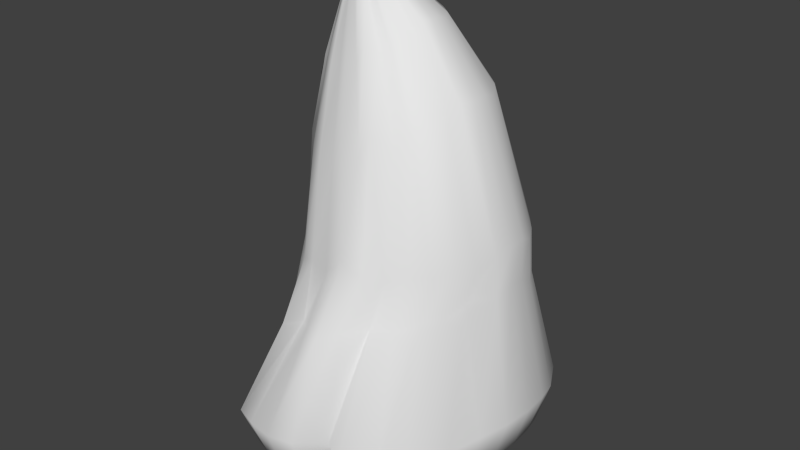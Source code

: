 # Source: obstacles_moving_fallingstone_3.blend  (saved by Blender 2.70.0; exported with 4.5.12 LTS)
import bpy
from mathutils import Matrix  # noqa: F401  (used for matrix-valued properties, if any)

bpy.ops.wm.read_factory_settings(use_empty=True)
scene = bpy.context.scene
scene.name = 'Scene'

# ---- collections
col_collection_1 = bpy.data.collections.new('Collection 1'); scene.collection.children.link(col_collection_1)

# ---- world
world_world = bpy.data.worlds.new('World'); scene.world = world_world
world_world.color = (0.05088, 0.05088, 0.05088)
world_world.use_sun_shadow = False
world_world.sun_shadow_jitter_overblur = 0.0
world_world.cycles.sampling_method = 'MANUAL'
world_world.cycles.sample_map_resolution = 256

# ---- meshes
me_cone = bpy.data.meshes.new('Cone')
me_cone.from_pydata([(-0.1733, 1.08, -1.427), (0.05199, 1.063, -1.435), (0.2466, 0.9972, -1.373), (0.3904, 0.8814, -1.212), (0.5803, 0.753, -1.263), (0.7022, 0.5829, -1.209), (0.8199, 0.3991, -1.252), (0.8589, 0.1866, -1.184), (0.8779, -0.02734, -1.186), (-0.4197, 0.7252, -0.6226), (0.843, -0.245, -1.16), (0.8369, -0.4319, -1.349), (0.7176, -0.6268, -1.32), (0.6045, -0.7848, -1.42), (0.4797, -0.9072, -1.579), (0.2451, -1.024, -1.471), (0.103, -1.064, -1.707), (-0.1171, -1.089, -1.709), (-0.2921, -1.054, -1.872), (-0.522, -0.9999, -1.822), (-0.7176, -0.9016, -1.821), (-0.8104, -0.7417, -2.061), (-1.028, -0.6031, -1.824), (-0.9738, -0.3636, -2.295), (-1.052, -0.1623, -2.26), (-1.094, 0.04428, -2.191), (-1.096, 0.2493, -2.099), (-1.133, 0.422, -1.781), (-1.029, 0.6119, -1.763), (-0.8939, 0.7768, -1.725), (-0.7494, 0.9065, -1.635), (-0.5702, 1.004, -1.569), (-0.3443, 1.072, -1.589), (0.09065, 1.336, -2.964), (0.3499, 1.311, -2.919), (0.6017, 1.235, -2.903), (0.8329, 1.111, -2.952), (1.033, 0.9452, -2.891), (1.2, 0.7428, -2.923), (1.323, 0.5119, -2.928), (1.397, 0.2614, -2.796), (1.423, 0.0008288, -2.798), (1.399, -0.2597, -2.842), (1.323, -0.5103, -2.885), (1.199, -0.7412, -2.861), (1.035, -0.9435, -2.943), (0.8322, -1.11, -2.919), (0.6044, -1.237, -3.013), (0.3545, -1.324, -3.001), (0.09091, -1.341, -2.876), (-0.166, -1.339, -3.105), (-0.4179, -1.305, -3.072), (-0.651, -1.188, -3.145), (-0.8526, -0.9632, -3.013), (-1.02, -0.7546, -3.025), (-1.139, -0.5194, -3.112), (-1.223, -0.2597, -2.996), (-1.252, 0.0008299, -3.044), (-1.222, 0.2614, -3.173), (-1.14, 0.5119, -3.142), (-1.013, 0.7428, -3.169), (-0.8513, 0.9452, -3.08), (-0.6509, 1.111, -3.027), (-0.4205, 1.235, -2.921), (-0.1686, 1.311, -2.972), (0.1837, 1.301, -3.69), (0.44, 1.276, -3.646), (0.6896, 1.202, -3.647), (0.908, 1.082, -3.593), (1.085, 0.9199, -3.476), (1.249, 0.7227, -3.471), (1.374, 0.4978, -3.483), (1.419, 0.2538, -3.333), (1.436, 1.664e-08, -3.292), (1.421, -0.2571, -3.344), (1.197, -0.5247, -3.391), (1.097, -0.8591, -3.498), (0.9341, -1.046, -3.51), (0.7453, -1.263, -3.573), (0.5086, -1.372, -3.57), (0.2606, -1.62, -3.62), (0.02895, -1.776, -3.735), (-0.2426, -1.627, -3.779), (-0.4682, -1.432, -3.829), (-0.694, -1.552, -3.891), (-0.9115, -1.201, -3.932), (-1.08, -0.9247, -3.988), (-1.161, -0.8903, -4.031), (-1.211, -0.4586, -4.057), (-1.277, -0.2203, -4.014), (-1.253, 0.1111, -4.052), (-1.16, 0.4167, -3.983), (-1.058, 0.7093, -3.965), (-0.8684, 0.9136, -3.917), (-0.6944, 1.079, -3.861), (-0.4439, 1.202, -3.85), (-0.2097, 1.276, -3.8), (-0.01478, 1.625, -4.937), (0.3152, 1.594, -4.932), (0.638, 1.706, -4.946), (0.9573, 1.536, -4.907), (1.237, 1.306, -4.948), (1.467, 1.026, -4.913), (1.638, 0.7068, -4.959), (1.743, 0.3603, -4.882), (1.778, -0.009847, -4.867), (1.743, -0.4028, -4.862), (1.638, -0.7809, -4.877), (1.467, -1.151, -4.957), (1.237, -1.606, -4.939), (0.9563, -1.778, -4.94), (0.6283, -2.109, -4.937), (0.3057, -1.882, -4.943), (-0.02174, -2.163, -4.951), (-0.3401, -2.239, -4.948), (-0.6674, -2.182, -4.957), (-0.946, -2.084, -4.957), (-1.154, -1.71, -4.957), (-1.44, -1.083, -4.957), (-1.535, -0.8785, -4.957), (-1.735, -0.7248, -4.957), (-1.733, -0.2851, -4.957), (-1.615, 0.127, -4.957), (-1.506, 0.48, -4.957), (-1.378, 0.8494, -4.957), (-1.192, 1.125, -4.957), (-0.9365, 1.351, -4.957), (-0.6311, 1.501, -4.957), (-0.325, 1.594, -4.956), (-0.2693, 0.714, -0.6155), (-0.143, 0.6701, -0.564), (-0.05586, 0.5927, -0.4492), (0.07335, 0.507, -0.4731), (0.1516, 0.3933, -0.4304), (0.2322, 0.2706, -0.4526), (0.2546, 0.1286, -0.4053), (0.2674, -0.01432, -0.4057), (0.2427, -0.1598, -0.3901), (0.2487, -0.2845, -0.5163), (0.1678, -0.4148, -0.5033), (0.09779, -0.5203, -0.5764), (0.02322, -0.6021, -0.689), (-0.1388, -0.6799, -0.6296), (-0.2208, -0.707, -0.794), (-0.3672, -0.7233, -0.8074), (-0.475, -0.6999, -0.9252), (-0.6308, -0.664, -0.9044), (-0.7611, -0.5984, -0.9141), (-0.8101, -0.4915, -1.079), (-0.9675, -0.3989, -0.9327), (-0.9606, -0.1045, -1.224), (-0.9923, 0.03352, -1.18), (-0.9986, 0.1705, -1.119), (-1.04, 0.2859, -0.9093), (-0.9713, 0.4127, -0.8919), (-0.8837, 0.5228, -0.8593), (-0.7922, 0.6095, -0.7916), (-0.6764, 0.6747, -0.738), (-0.5249, 0.7204, -0.7395), (-1.079, -0.3636, -1.199), (-0.6652, 0.3422, -0.09745), (-0.5962, 0.3369, -0.08038), (-0.5425, 0.3162, -0.04497), (-0.5127, 0.2797, 0.01616), (-0.4507, 0.2393, 0.0169), (-0.4184, 0.1856, 0.04382), (-0.3791, 0.1277, 0.04093), (-0.373, 0.06074, 0.0649), (-0.3671, -0.006677, 0.06586), (-0.3799, -0.07529, 0.07081), (-0.3656, -0.1342, 0.01296), (-0.4042, -0.1956, 0.01156), (-0.4299, -0.2454, -0.02867), (-0.4541, -0.284, -0.08761), (-0.5345, -0.3207, -0.07496), (-0.5575, -0.3335, -0.1585), (-0.624, -0.3412, -0.1782), (-0.6631, -0.3301, -0.2425), (-0.7371, -0.3132, -0.2472), (-0.7965, -0.2822, -0.2636), (-0.8041, -0.2318, -0.3444), (-0.8903, -0.1881, -0.2911), (-0.8604, -0.0492, -0.4255), (-0.8792, 0.01589, -0.4079), (-0.8876, 0.08049, -0.3803), (-0.9261, 0.1349, -0.2869), (-0.8958, 0.1948, -0.2726), (-0.8582, 0.2467, -0.2495), (-0.8221, 0.2876, -0.2097), (-0.7735, 0.3184, -0.1743), (-0.7032, 0.3399, -0.1612), (-0.9177, -0.1715, -0.4246), (-0.8179, 0.0001496, 0.1575), (-0.003341, 1.454, -5.473), (0.2955, 1.425, -5.469), (0.5878, 1.528, -5.482), (0.877, 1.373, -5.446), (1.131, 1.165, -5.483), (1.339, 0.9114, -5.452), (1.493, 0.6222, -5.493), (1.588, 0.3084, -5.424), (1.62, -0.02682, -5.41), (1.588, -0.3827, -5.406), (1.493, -0.7251, -5.419), (1.339, -1.061, -5.492), (1.131, -1.472, -5.476), (0.8761, -1.629, -5.476), (0.579, -1.928, -5.473), (0.2869, -1.722, -5.479), (-0.009644, -1.976, -5.486), (-0.298, -2.045, -5.484), (-0.5944, -1.994, -5.491), (-0.8467, -1.905, -5.491), (-1.035, -1.567, -5.491), (-1.294, -0.999, -5.491), (-1.38, -0.8136, -5.491), (-1.561, -0.6743, -5.491), (-1.56, -0.2761, -5.491), (-1.452, 0.09711, -5.491), (-1.353, 0.4168, -5.491), (-1.238, 0.7513, -5.491), (-1.069, 1.001, -5.491), (-0.8381, 1.206, -5.491), (-0.5615, 1.342, -5.491), (-0.2843, 1.425, -5.49), (-0.1243, 0.6345, -5.888), (0.02871, 0.6463, -5.886), (0.1671, 0.7232, -5.893), (0.3263, 0.6705, -5.874), (0.4721, 0.5878, -5.893), (0.5991, 0.4782, -5.877), (0.7022, 0.346, -5.899), (0.7775, 0.1962, -5.863), (0.8229, 0.03007, -5.856), (0.8377, -0.152, -5.854), (0.8196, -0.3329, -5.86), (0.771, -0.5154, -5.898), (0.7021, -0.741, -5.89), (0.5875, -0.8419, -5.89), (0.4639, -1.018, -5.888), (0.2988, -0.9404, -5.891), (0.1715, -1.094, -5.895), (0.03225, -1.154, -5.894), (-0.1216, -1.154, -5.898), (-0.2564, -1.132, -5.898), (-0.3807, -0.9773, -5.898), (-0.5611, -0.7139, -5.898), (-0.6203, -0.6279, -5.898), (-0.7238, -0.5735, -5.898), (-0.7577, -0.3728, -5.898), (-0.7362, -0.1754, -5.898), (-0.7142, -0.005662, -5.898), (-0.685, 0.173, -5.898), (-0.622, 0.3134, -5.898), (-0.5233, 0.4367, -5.898), (-0.3958, 0.5294, -5.898), (-0.2634, 0.5957, -5.897), (0.0342, -0.1926, -5.889)], [], [(14, 13, 140, 141), (13, 12, 139, 140), (8, 7, 135, 136), (25, 24, 150, 151), (15, 14, 141, 142), (26, 25, 151, 152), (0, 32, 158, 9), (17, 16, 143, 144), (28, 27, 153, 154), (18, 17, 144, 145), (29, 28, 154, 155), (2, 1, 129, 130), (19, 18, 145, 146), (30, 29, 155, 156), (3, 2, 130, 131), (20, 19, 146, 147), (31, 30, 156, 157), (10, 8, 136, 137), (4, 3, 131, 132), (21, 20, 147, 148), (32, 31, 157, 158), (11, 10, 137, 138), (5, 4, 132, 133), (27, 26, 152, 153), (16, 15, 142, 143), (22, 21, 148, 149), (12, 11, 138, 139), (6, 5, 133, 134), (1, 0, 9, 129), (7, 6, 134, 135), (22, 23, 55, 54), (57, 58, 90, 89), (0, 1, 34, 33), (5, 6, 39, 38), (11, 12, 44, 43), (21, 22, 54, 53), (4, 5, 38, 37), (10, 11, 43, 42), (31, 32, 64, 63), (20, 21, 53, 52), (3, 4, 37, 36), (8, 10, 42, 41), (30, 31, 63, 62), (19, 20, 52, 51), (2, 3, 36, 35), (29, 30, 62, 61), (18, 19, 51, 50), (1, 2, 35, 34), (28, 29, 61, 60), (17, 18, 50, 49), (27, 28, 60, 59), (16, 17, 49, 48), (32, 0, 33, 64), (26, 27, 59, 58), (15, 16, 48, 47), (25, 26, 58, 57), (14, 15, 47, 46), (24, 25, 57, 56), (7, 8, 41, 40), (13, 14, 46, 45), (23, 24, 56, 55), (6, 7, 40, 39), (12, 13, 45, 44), (91, 92, 124, 123), (35, 36, 68, 67), (46, 47, 79, 78), (55, 56, 88, 87), (33, 34, 66, 65), (44, 45, 77, 76), (64, 33, 65, 96), (53, 54, 86, 85), (42, 43, 75, 74), (62, 63, 95, 94), (51, 52, 84, 83), (40, 41, 73, 72), (60, 61, 93, 92), (49, 50, 82, 81), (38, 39, 71, 70), (58, 59, 91, 90), (36, 37, 69, 68), (47, 48, 80, 79), (56, 57, 89, 88), (34, 35, 67, 66), (45, 46, 78, 77), (54, 55, 87, 86), (43, 44, 76, 75), (63, 64, 96, 95), (52, 53, 85, 84), (41, 42, 74, 73), (61, 62, 94, 93), (50, 51, 83, 82), (39, 40, 72, 71), (59, 60, 92, 91), (37, 38, 70, 69), (48, 49, 81, 80), (123, 124, 220, 219), (69, 70, 102, 101), (80, 81, 113, 112), (89, 90, 122, 121), (67, 68, 100, 99), (78, 79, 111, 110), (87, 88, 120, 119), (65, 66, 98, 97), (76, 77, 109, 108), (96, 65, 97, 128), (85, 86, 118, 117), (74, 75, 107, 106), (94, 95, 127, 126), (83, 84, 116, 115), (72, 73, 105, 104), (92, 93, 125, 124), (81, 82, 114, 113), (70, 71, 103, 102), (90, 91, 123, 122), (68, 69, 101, 100), (79, 80, 112, 111), (88, 89, 121, 120), (66, 67, 99, 98), (77, 78, 110, 109), (86, 87, 119, 118), (75, 76, 108, 107), (95, 96, 128, 127), (84, 85, 117, 116), (73, 74, 106, 105), (93, 94, 126, 125), (82, 83, 115, 114), (71, 72, 104, 103), (23, 159, 150, 24), (23, 22, 149, 159), (150, 159, 191, 182), (132, 131, 163, 164), (143, 142, 174, 175), (133, 132, 164, 165), (144, 143, 175, 176), (134, 133, 165, 166), (145, 144, 176, 177), (135, 134, 166, 167), (153, 152, 184, 185), (146, 145, 177, 178), (136, 135, 167, 168), (154, 153, 185, 186), (147, 146, 178, 179), (159, 149, 181, 191), (137, 136, 168, 169), (155, 154, 186, 187), (148, 147, 179, 180), (138, 137, 169, 170), (156, 155, 187, 188), (149, 148, 180, 181), (139, 138, 170, 171), (157, 156, 188, 189), (151, 150, 182, 183), (129, 9, 160, 161), (140, 139, 171, 172), (158, 157, 189, 190), (152, 151, 183, 184), (130, 129, 161, 162), (141, 140, 172, 173), (9, 158, 190, 160), (131, 130, 162, 163), (142, 141, 173, 174), (191, 181, 192), (170, 169, 192), (181, 180, 192), (161, 160, 192), (172, 171, 192), (184, 183, 192), (163, 162, 192), (174, 173, 192), (186, 185, 192), (165, 164, 192), (188, 187, 192), (176, 175, 192), (167, 166, 192), (190, 189, 192), (178, 177, 192), (169, 168, 192), (180, 179, 192), (182, 191, 192), (171, 170, 192), (183, 182, 192), (162, 161, 192), (173, 172, 192), (185, 184, 192), (164, 163, 192), (187, 186, 192), (175, 174, 192), (166, 165, 192), (189, 188, 192), (177, 176, 192), (168, 167, 192), (160, 190, 192), (179, 178, 192), (214, 215, 247, 246), (101, 102, 198, 197), (112, 113, 209, 208), (121, 122, 218, 217), (99, 100, 196, 195), (110, 111, 207, 206), (119, 120, 216, 215), (97, 98, 194, 193), (108, 109, 205, 204), (128, 97, 193, 224), (117, 118, 214, 213), (106, 107, 203, 202), (126, 127, 223, 222), (115, 116, 212, 211), (104, 105, 201, 200), (124, 125, 221, 220), (113, 114, 210, 209), (102, 103, 199, 198), (122, 123, 219, 218), (100, 101, 197, 196), (111, 112, 208, 207), (120, 121, 217, 216), (98, 99, 195, 194), (109, 110, 206, 205), (118, 119, 215, 214), (107, 108, 204, 203), (127, 128, 224, 223), (116, 117, 213, 212), (105, 106, 202, 201), (125, 126, 222, 221), (114, 115, 211, 210), (103, 104, 200, 199), (203, 204, 236, 235), (223, 224, 256, 255), (212, 213, 245, 244), (201, 202, 234, 233), (221, 222, 254, 253), (210, 211, 243, 242), (199, 200, 232, 231), (219, 220, 252, 251), (197, 198, 230, 229), (208, 209, 241, 240), (217, 218, 250, 249), (195, 196, 228, 227), (206, 207, 239, 238), (215, 216, 248, 247), (193, 194, 226, 225), (204, 205, 237, 236), (224, 193, 225, 256), (213, 214, 246, 245), (202, 203, 235, 234), (222, 223, 255, 254), (211, 212, 244, 243), (200, 201, 233, 232), (220, 221, 253, 252), (209, 210, 242, 241), (198, 199, 231, 230), (218, 219, 251, 250), (196, 197, 229, 228), (207, 208, 240, 239), (216, 217, 249, 248), (194, 195, 227, 226), (205, 206, 238, 237), (248, 249, 257), (226, 227, 257), (237, 238, 257), (246, 247, 257), (235, 236, 257), (255, 256, 257), (244, 245, 257), (233, 234, 257), (253, 254, 257), (242, 243, 257), (231, 232, 257), (251, 252, 257), (229, 230, 257), (240, 241, 257), (249, 250, 257), (227, 228, 257), (238, 239, 257), (247, 248, 257), (225, 226, 257), (236, 237, 257), (256, 225, 257), (245, 246, 257), (234, 235, 257), (254, 255, 257), (243, 244, 257), (232, 233, 257), (252, 253, 257), (241, 242, 257), (230, 231, 257), (250, 251, 257), (228, 229, 257), (239, 240, 257)])
me_cone.polygons.foreach_set('use_smooth', [True] * 288)
me_cone.use_remesh_preserve_volume = False
me_cone.use_remesh_preserve_attributes = False
me_cone.use_mirror_vertex_groups = False
me_cone.update()

# ---- objects
ob_cone = bpy.data.objects.new('Cone', me_cone)

# ---- transforms, parenting, visibility, modifiers, constraints
ob_cone.location = (0.0, 0.0, 0.0)
ob_cone.lineart.crease_threshold = 0.0

# ---- collection membership
col_collection_1.objects.link(ob_cone)

# ---- scene / render settings (as saved in the file)
scene.frame_start = 1; scene.frame_end = 250; scene.frame_set(1)
scene.render.engine = 'CYCLES'
scene.render.resolution_percentage = 50
scene.render.dither_intensity = 0.0
scene.cycles.use_denoising = False
scene.cycles.samples = 10
scene.cycles.sampling_pattern = 'TABULATED_SOBOL'
scene.cycles.light_sampling_threshold = 0.0
scene.cycles.use_adaptive_sampling = False
scene.cycles.use_light_tree = False
scene.cycles.blur_glossy = 0.0
scene.cycles.volume_bounces = 1
scene.cycles.pixel_filter_type = 'GAUSSIAN'
scene.cycles.sample_clamp_indirect = 0.0
scene.view_settings.view_transform = 'Standard'
bpy.context.view_layer.update()

# ---- added for rendering (the .blend has no active camera and no usable light): camera, sun
cam_auto = bpy.data.cameras.new('AutoCamera')
cam_auto.lens = 50.0
cam_auto.sensor_width = 36.0
cam_auto.clip_end = 1000.0
ob_auto_camera = bpy.data.objects.new('AutoCamera', cam_auto)
scene.collection.objects.link(ob_auto_camera)
ob_auto_camera.location = (7.45695, -9.18862, 3.07782)
ob_auto_camera.rotation_euler = (1.09748, -7.21219e-08, 0.694738)
scene.camera = ob_auto_camera
light_auto_sun = bpy.data.lights.new('AutoSun', 'SUN')
light_auto_sun.energy = 3.0
light_auto_sun.angle = 0.0523599
ob_auto_sun = bpy.data.objects.new('AutoSun', light_auto_sun)
scene.collection.objects.link(ob_auto_sun)
ob_auto_sun.rotation_euler = (0.872665, 0.174533, 0.523599)
bpy.context.view_layer.update()
